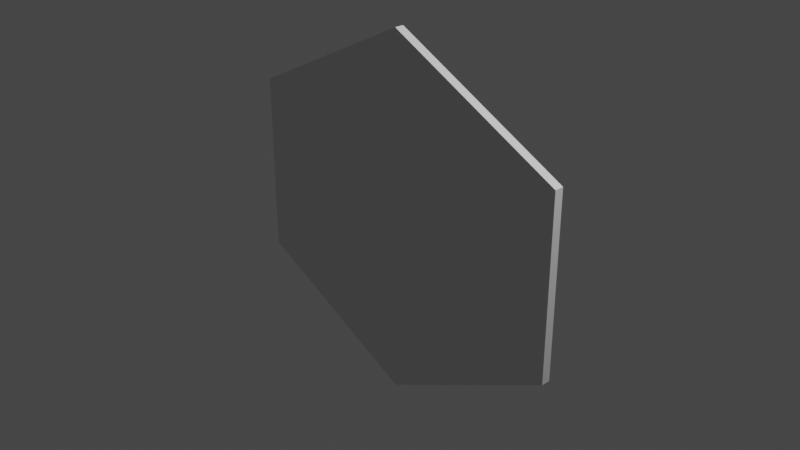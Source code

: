 # Source: HexTile.blend  (saved by Blender 4.0.36; exported with 4.5.12 LTS)
import bpy
from mathutils import Matrix  # noqa: F401  (used for matrix-valued properties, if any)

bpy.ops.wm.read_factory_settings(use_empty=True)
scene = bpy.context.scene
scene.name = 'Scene'

# ---- collections
col_collection = bpy.data.collections.new('Collection'); scene.collection.children.link(col_collection)

# ---- world
world_world = bpy.data.worlds.new('World'); scene.world = world_world
world_world.use_nodes = True; world_world.node_tree.nodes.clear()
_N = world_world.node_tree.nodes; _L = world_world.node_tree.links
n0 = _N.new('ShaderNodeOutputWorld'); n0.name = 'World Output'; n0.location = (300, 300)
n1 = _N.new('ShaderNodeBackground'); n1.name = 'Background'; n1.location = (10, 300)
n1.inputs[0].default_value = (0.05088, 0.05088, 0.05088, 1.0)
_L.new(n1.outputs[0], n0.inputs[0])
n0.is_active_output = True
world_world.color = (0.05088, 0.05088, 0.05088)
world_world.use_sun_shadow = False
world_world.sun_shadow_jitter_overblur = 0.0

# ---- cameras
cam_camera = bpy.data.cameras.new('Camera')
cam_camera.clip_end = 100.0
cam_camera.ortho_scale = 7.314

# ---- lights
light_light = bpy.data.lights.new('Light', 'POINT')
light_light.transmission_factor = 0.0
light_light.use_soft_falloff = False
light_light.energy = 1000.0
light_light.shadow_soft_size = 0.1
light_light.shadow_maximum_resolution = 0.006
light_light.use_absolute_resolution = True

# ---- meshes
me_cylinder_001 = bpy.data.meshes.new('Cylinder.001')
me_cylinder_001.from_pydata([(0.0, 1.995, -2.121), (0.0, 1.995, 2.121), (2.1, 0.9974, -2.121), (2.1, 0.9974, 2.121), (2.1, -0.9974, -2.121), (2.1, -0.9974, 2.121), (-2.12e-07, -1.995, -2.121), (-2.12e-07, -1.995, 2.121), (-2.1, -0.9974, -2.121), (-2.1, -0.9974, 2.121), (-2.1, 0.9974, -2.121), (-2.1, 0.9974, 2.121)], [], [(0, 1, 3, 2), (2, 3, 5, 4), (4, 5, 7, 6), (6, 7, 9, 8), (3, 1, 11, 9, 7, 5), (8, 9, 11, 10), (10, 11, 1, 0), (0, 2, 4, 6, 8, 10)])
_uv = me_cylinder_001.uv_layers.new(name='UVMap')
_uv.uv.foreach_set('vector', [1.0, 0.5, 1.0, 1.0, 0.8333, 1.0, 0.8333, 0.5, 0.8333, 0.5, 0.8333, 1.0, 0.6667, 1.0, 0.6667, 0.5, 0.6667, 0.5, 0.6667, 1.0, 0.5, 1.0, 0.5, 0.5, 0.5, 0.5, 0.5, 1.0, 0.3333, 1.0, 0.3333, 0.5, 0.4578, 0.37, 0.25, 0.49, 0.04215, 0.37, 0.04215, 0.13, 0.25, 0.01, 0.4578, 0.13, 0.3333, 0.5, 0.3333, 1.0, 0.1667, 1.0, 0.1667, 0.5, 0.1667, 0.5, 0.1667, 1.0, -8.941e-08, 1.0, -8.941e-08, 0.5, 0.75, 0.49, 0.9578, 0.37, 0.9578, 0.13, 0.75, 0.01, 0.5422, 0.13, 0.5422, 0.37])
me_cylinder_001.use_remesh_fix_poles = True
me_cylinder_001.use_remesh_preserve_attributes = False
me_cylinder_001.update()

# ---- objects
ob_light = bpy.data.objects.new('Light', light_light)
ob_camera = bpy.data.objects.new('Camera', cam_camera)
ob_cylinder = bpy.data.objects.new('Cylinder', me_cylinder_001)

# ---- transforms, parenting, visibility, modifiers, constraints
ob_light.location = (4.076, 1.005, 5.904)
ob_light.rotation_euler = (0.6503, 0.05522, 1.866)
ob_light.lock_rotations_4d = False
ob_light.empty_display_type = 'ARROWS'
ob_light.color = (0.0, 0.0, 0.0, 0.0)
ob_light.lineart.crease_threshold = 0.0
ob_camera.location = (7.359, -6.926, 4.958)
ob_camera.rotation_euler = (1.109, 0.0, 0.8149)
ob_camera.lock_rotations_4d = False
ob_camera.empty_display_type = 'ARROWS'
ob_camera.color = (0.0, 0.0, 0.0, 0.0)
ob_camera.display_type = 'WIRE'
ob_camera.lineart.crease_threshold = 0.0
ob_cylinder.location = (0.0, 0.0, 0.0)
ob_cylinder.rotation_euler = (-1.571, -0.0, 0.0)
ob_cylinder.scale = (0.9522, 1.003, 0.02357)

# ---- collection membership
col_collection.objects.link(ob_light)
col_collection.objects.link(ob_camera)
col_collection.objects.link(ob_cylinder)

# ---- scene / render settings (as saved in the file)
scene.camera = ob_camera
scene.frame_start = 1; scene.frame_end = 250; scene.frame_set(1)
scene.render.engine = 'BLENDER_EEVEE_NEXT'
scene.cycles.sampling_pattern = 'TABULATED_SOBOL'
scene.cycles.use_light_tree = False
scene.view_settings.view_transform = 'Filmic'
bpy.context.view_layer.update()

